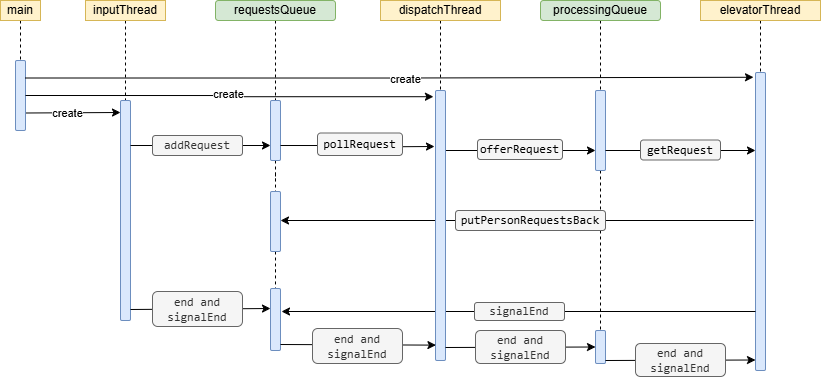

The diagram above was exported from draw.io. Its source (the exported page's mxGraphModel, read from the mxfile embedded in the PNG):
<mxGraphModel dx="985" dy="574" grid="1" gridSize="10" guides="1" tooltips="1" connect="1" arrows="1" fold="1" page="1" pageScale="1" pageWidth="827" pageHeight="1169" math="0" shadow="0">
  <root>
    <mxCell id="0" />
    <mxCell id="1" parent="0" />
    <mxCell id="LxnZI3gQCfK8woGBnk_b-69" value="" style="edgeStyle=orthogonalEdgeStyle;rounded=0;orthogonalLoop=1;jettySize=auto;html=1;dashed=1;endArrow=none;startFill=0;" edge="1" parent="1" source="LxnZI3gQCfK8woGBnk_b-1" target="LxnZI3gQCfK8woGBnk_b-67">
      <mxGeometry relative="1" as="geometry" />
    </mxCell>
    <mxCell id="LxnZI3gQCfK8woGBnk_b-1" value="requestsQueue" style="rounded=1;whiteSpace=wrap;html=1;fillColor=#d5e8d4;strokeColor=#82b366;" vertex="1" parent="1">
      <mxGeometry x="215" y="250" width="120" height="20" as="geometry" />
    </mxCell>
    <mxCell id="LxnZI3gQCfK8woGBnk_b-64" value="" style="edgeStyle=orthogonalEdgeStyle;rounded=0;orthogonalLoop=1;jettySize=auto;html=1;dashed=1;endArrow=none;startFill=0;" edge="1" parent="1" source="LxnZI3gQCfK8woGBnk_b-2" target="LxnZI3gQCfK8woGBnk_b-50">
      <mxGeometry relative="1" as="geometry" />
    </mxCell>
    <mxCell id="LxnZI3gQCfK8woGBnk_b-2" value="&lt;font face=&quot;Helvetica&quot;&gt;inputThread&lt;/font&gt;" style="rounded=0;whiteSpace=wrap;html=1;fillColor=#fff2cc;strokeColor=#d6b656;" vertex="1" parent="1">
      <mxGeometry x="85" y="250" width="80" height="20" as="geometry" />
    </mxCell>
    <mxCell id="LxnZI3gQCfK8woGBnk_b-65" value="" style="edgeStyle=orthogonalEdgeStyle;rounded=0;orthogonalLoop=1;jettySize=auto;html=1;dashed=1;endArrow=none;startFill=0;" edge="1" parent="1" source="LxnZI3gQCfK8woGBnk_b-3" target="LxnZI3gQCfK8woGBnk_b-49">
      <mxGeometry relative="1" as="geometry" />
    </mxCell>
    <mxCell id="LxnZI3gQCfK8woGBnk_b-3" value="&lt;font face=&quot;Helvetica&quot;&gt;dispatchThread&lt;/font&gt;" style="rounded=0;whiteSpace=wrap;html=1;fillColor=#fff2cc;strokeColor=#d6b656;" vertex="1" parent="1">
      <mxGeometry x="380" y="250" width="120" height="20" as="geometry" />
    </mxCell>
    <mxCell id="LxnZI3gQCfK8woGBnk_b-72" value="" style="edgeStyle=orthogonalEdgeStyle;rounded=0;orthogonalLoop=1;jettySize=auto;html=1;dashed=1;endArrow=none;startFill=0;" edge="1" parent="1" source="LxnZI3gQCfK8woGBnk_b-4" target="LxnZI3gQCfK8woGBnk_b-71">
      <mxGeometry relative="1" as="geometry" />
    </mxCell>
    <mxCell id="LxnZI3gQCfK8woGBnk_b-4" value="processingQueue" style="rounded=1;whiteSpace=wrap;html=1;fillColor=#d5e8d4;strokeColor=#82b366;" vertex="1" parent="1">
      <mxGeometry x="540" y="250" width="120" height="20" as="geometry" />
    </mxCell>
    <mxCell id="LxnZI3gQCfK8woGBnk_b-79" value="" style="edgeStyle=orthogonalEdgeStyle;rounded=0;orthogonalLoop=1;jettySize=auto;html=1;dashed=1;endArrow=none;startFill=0;" edge="1" parent="1" source="LxnZI3gQCfK8woGBnk_b-5" target="LxnZI3gQCfK8woGBnk_b-43">
      <mxGeometry relative="1" as="geometry" />
    </mxCell>
    <mxCell id="LxnZI3gQCfK8woGBnk_b-5" value="&lt;font face=&quot;Helvetica&quot;&gt;elevatorThread&lt;/font&gt;" style="rounded=0;whiteSpace=wrap;html=1;fillColor=#fff2cc;strokeColor=#d6b656;" vertex="1" parent="1">
      <mxGeometry x="700" y="250" width="120" height="20" as="geometry" />
    </mxCell>
    <mxCell id="LxnZI3gQCfK8woGBnk_b-45" value="" style="edgeStyle=orthogonalEdgeStyle;rounded=0;orthogonalLoop=1;jettySize=auto;html=1;dashed=1;endArrow=none;startFill=0;" edge="1" parent="1" source="LxnZI3gQCfK8woGBnk_b-8" target="LxnZI3gQCfK8woGBnk_b-44">
      <mxGeometry relative="1" as="geometry" />
    </mxCell>
    <mxCell id="LxnZI3gQCfK8woGBnk_b-8" value="&lt;font face=&quot;Helvetica&quot;&gt;main&lt;/font&gt;" style="rounded=0;whiteSpace=wrap;html=1;fillColor=#fff2cc;strokeColor=#d6b656;" vertex="1" parent="1">
      <mxGeometry y="250" width="40" height="20" as="geometry" />
    </mxCell>
    <mxCell id="LxnZI3gQCfK8woGBnk_b-43" value="" style="rounded=1;whiteSpace=wrap;html=1;fillColor=#dae8fc;strokeColor=#6c8ebf;" vertex="1" parent="1">
      <mxGeometry x="755" y="322" width="10" height="298" as="geometry" />
    </mxCell>
    <mxCell id="LxnZI3gQCfK8woGBnk_b-62" style="edgeStyle=orthogonalEdgeStyle;rounded=0;orthogonalLoop=1;jettySize=auto;html=1;exitX=1;exitY=0.75;exitDx=0;exitDy=0;" edge="1" parent="1" source="LxnZI3gQCfK8woGBnk_b-44">
      <mxGeometry relative="1" as="geometry">
        <mxPoint x="120" y="362" as="targetPoint" />
      </mxGeometry>
    </mxCell>
    <mxCell id="LxnZI3gQCfK8woGBnk_b-63" value="create" style="edgeLabel;html=1;align=center;verticalAlign=middle;resizable=0;points=[];" vertex="1" connectable="0" parent="LxnZI3gQCfK8woGBnk_b-62">
      <mxGeometry x="-0.1178" relative="1" as="geometry">
        <mxPoint as="offset" />
      </mxGeometry>
    </mxCell>
    <mxCell id="LxnZI3gQCfK8woGBnk_b-44" value="" style="rounded=1;whiteSpace=wrap;html=1;fillColor=#dae8fc;strokeColor=#6c8ebf;" vertex="1" parent="1">
      <mxGeometry x="15" y="310" width="10" height="70" as="geometry" />
    </mxCell>
    <mxCell id="LxnZI3gQCfK8woGBnk_b-47" style="edgeStyle=orthogonalEdgeStyle;rounded=0;orthogonalLoop=1;jettySize=auto;html=1;exitX=1;exitY=0.25;exitDx=0;exitDy=0;entryX=-0.2;entryY=0.016;entryDx=0;entryDy=0;entryPerimeter=0;" edge="1" parent="1" source="LxnZI3gQCfK8woGBnk_b-44" target="LxnZI3gQCfK8woGBnk_b-43">
      <mxGeometry relative="1" as="geometry">
        <mxPoint x="880" y="328" as="targetPoint" />
      </mxGeometry>
    </mxCell>
    <mxCell id="LxnZI3gQCfK8woGBnk_b-48" value="create" style="edgeLabel;html=1;align=center;verticalAlign=middle;resizable=0;points=[];" vertex="1" connectable="0" parent="LxnZI3gQCfK8woGBnk_b-47">
      <mxGeometry x="0.0453" y="-2" relative="1" as="geometry">
        <mxPoint as="offset" />
      </mxGeometry>
    </mxCell>
    <mxCell id="LxnZI3gQCfK8woGBnk_b-51" style="edgeStyle=orthogonalEdgeStyle;rounded=0;orthogonalLoop=1;jettySize=auto;html=1;exitX=1;exitY=0.5;exitDx=0;exitDy=0;entryX=-0.207;entryY=0.023;entryDx=0;entryDy=0;entryPerimeter=0;" edge="1" parent="1" source="LxnZI3gQCfK8woGBnk_b-44" target="LxnZI3gQCfK8woGBnk_b-49">
      <mxGeometry relative="1" as="geometry">
        <mxPoint x="430" y="345" as="targetPoint" />
      </mxGeometry>
    </mxCell>
    <mxCell id="LxnZI3gQCfK8woGBnk_b-53" value="create" style="edgeLabel;html=1;align=center;verticalAlign=middle;resizable=0;points=[];" vertex="1" connectable="0" parent="LxnZI3gQCfK8woGBnk_b-51">
      <mxGeometry x="-0.0111" y="1" relative="1" as="geometry">
        <mxPoint x="1" as="offset" />
      </mxGeometry>
    </mxCell>
    <mxCell id="LxnZI3gQCfK8woGBnk_b-50" value="" style="rounded=1;whiteSpace=wrap;html=1;fillColor=#dae8fc;strokeColor=#6c8ebf;" vertex="1" parent="1">
      <mxGeometry x="120" y="350" width="10" height="220" as="geometry" />
    </mxCell>
    <mxCell id="LxnZI3gQCfK8woGBnk_b-78" value="" style="edgeStyle=orthogonalEdgeStyle;rounded=0;orthogonalLoop=1;jettySize=auto;html=1;dashed=1;endArrow=none;startFill=0;" edge="1" parent="1" source="LxnZI3gQCfK8woGBnk_b-67" target="LxnZI3gQCfK8woGBnk_b-73">
      <mxGeometry relative="1" as="geometry" />
    </mxCell>
    <mxCell id="LxnZI3gQCfK8woGBnk_b-67" value="" style="rounded=1;whiteSpace=wrap;html=1;fillColor=#dae8fc;strokeColor=#6c8ebf;" vertex="1" parent="1">
      <mxGeometry x="270" y="350" width="10" height="60" as="geometry" />
    </mxCell>
    <mxCell id="LxnZI3gQCfK8woGBnk_b-68" value="" style="endArrow=classic;html=1;rounded=0;entryX=0;entryY=0.75;entryDx=0;entryDy=0;" edge="1" parent="1" target="LxnZI3gQCfK8woGBnk_b-67">
      <mxGeometry width="50" height="50" relative="1" as="geometry">
        <mxPoint x="130" y="395" as="sourcePoint" />
        <mxPoint x="180" y="345" as="targetPoint" />
      </mxGeometry>
    </mxCell>
    <mxCell id="LxnZI3gQCfK8woGBnk_b-102" style="edgeStyle=orthogonalEdgeStyle;rounded=0;orthogonalLoop=1;jettySize=auto;html=1;exitX=0.5;exitY=1;exitDx=0;exitDy=0;entryX=0.5;entryY=0;entryDx=0;entryDy=0;dashed=1;endArrow=none;startFill=0;" edge="1" parent="1" source="LxnZI3gQCfK8woGBnk_b-71" target="LxnZI3gQCfK8woGBnk_b-98">
      <mxGeometry relative="1" as="geometry" />
    </mxCell>
    <mxCell id="LxnZI3gQCfK8woGBnk_b-71" value="" style="rounded=1;whiteSpace=wrap;html=1;fillColor=#dae8fc;strokeColor=#6c8ebf;" vertex="1" parent="1">
      <mxGeometry x="595" y="340" width="10" height="80" as="geometry" />
    </mxCell>
    <mxCell id="LxnZI3gQCfK8woGBnk_b-83" value="" style="edgeStyle=orthogonalEdgeStyle;rounded=0;orthogonalLoop=1;jettySize=auto;html=1;dashed=1;endArrow=none;startFill=0;" edge="1" parent="1" source="LxnZI3gQCfK8woGBnk_b-73" target="LxnZI3gQCfK8woGBnk_b-80">
      <mxGeometry relative="1" as="geometry" />
    </mxCell>
    <mxCell id="LxnZI3gQCfK8woGBnk_b-73" value="" style="rounded=1;whiteSpace=wrap;html=1;fillColor=#dae8fc;strokeColor=#6c8ebf;" vertex="1" parent="1">
      <mxGeometry x="270" y="441" width="10" height="60" as="geometry" />
    </mxCell>
    <mxCell id="LxnZI3gQCfK8woGBnk_b-75" value="" style="endArrow=classic;html=1;rounded=0;" edge="1" parent="1" source="LxnZI3gQCfK8woGBnk_b-29">
      <mxGeometry width="50" height="50" relative="1" as="geometry">
        <mxPoint x="753" y="470" as="sourcePoint" />
        <mxPoint x="280" y="470" as="targetPoint" />
      </mxGeometry>
    </mxCell>
    <mxCell id="LxnZI3gQCfK8woGBnk_b-24" value="&lt;font style=&quot;text-align: left;&quot; face=&quot;consolas&quot;&gt;addRequest&lt;/font&gt;" style="rounded=1;whiteSpace=wrap;html=1;fillColor=#f5f5f5;strokeColor=#666666;fontColor=#333333;" vertex="1" parent="1">
      <mxGeometry x="152" y="385" width="90" height="20" as="geometry" />
    </mxCell>
    <mxCell id="LxnZI3gQCfK8woGBnk_b-76" value="" style="endArrow=classic;html=1;rounded=0;entryX=0;entryY=0.75;entryDx=0;entryDy=0;" edge="1" parent="1" target="LxnZI3gQCfK8woGBnk_b-71">
      <mxGeometry width="50" height="50" relative="1" as="geometry">
        <mxPoint x="445" y="400" as="sourcePoint" />
        <mxPoint x="495" y="350" as="targetPoint" />
      </mxGeometry>
    </mxCell>
    <mxCell id="LxnZI3gQCfK8woGBnk_b-27" value="&lt;div style=&quot;text-align: left;&quot;&gt;&lt;span style=&quot;background-color: transparent;&quot;&gt;&lt;font face=&quot;consolas&quot; color=&quot;#000000&quot;&gt;offerRequest&lt;/font&gt;&lt;/span&gt;&lt;/div&gt;" style="rounded=1;whiteSpace=wrap;html=1;fillColor=#f5f5f5;strokeColor=#666666;fontColor=#333333;" vertex="1" parent="1">
      <mxGeometry x="477" y="389" width="85" height="20" as="geometry" />
    </mxCell>
    <mxCell id="LxnZI3gQCfK8woGBnk_b-77" style="edgeStyle=orthogonalEdgeStyle;rounded=0;orthogonalLoop=1;jettySize=auto;html=1;exitX=1;exitY=0.75;exitDx=0;exitDy=0;" edge="1" parent="1" source="LxnZI3gQCfK8woGBnk_b-71">
      <mxGeometry relative="1" as="geometry">
        <mxPoint x="755" y="400" as="targetPoint" />
      </mxGeometry>
    </mxCell>
    <mxCell id="LxnZI3gQCfK8woGBnk_b-26" value="&lt;div style=&quot;text-align: left;&quot;&gt;&lt;span style=&quot;background-color: transparent;&quot;&gt;&lt;font face=&quot;consolas&quot; color=&quot;#000000&quot;&gt;getRequest&lt;/font&gt;&lt;/span&gt;&lt;/div&gt;" style="rounded=1;whiteSpace=wrap;html=1;fillColor=#f5f5f5;strokeColor=#666666;fontColor=#333333;" vertex="1" parent="1">
      <mxGeometry x="640" y="389.5" width="80" height="20" as="geometry" />
    </mxCell>
    <mxCell id="LxnZI3gQCfK8woGBnk_b-80" value="" style="rounded=1;whiteSpace=wrap;html=1;fillColor=#dae8fc;strokeColor=#6c8ebf;" vertex="1" parent="1">
      <mxGeometry x="270" y="538" width="10" height="62" as="geometry" />
    </mxCell>
    <mxCell id="LxnZI3gQCfK8woGBnk_b-84" value="" style="endArrow=classic;html=1;rounded=0;entryX=0;entryY=0.5;entryDx=0;entryDy=0;" edge="1" parent="1">
      <mxGeometry width="50" height="50" relative="1" as="geometry">
        <mxPoint x="130" y="559" as="sourcePoint" />
        <mxPoint x="270" y="558" as="targetPoint" />
      </mxGeometry>
    </mxCell>
    <mxCell id="LxnZI3gQCfK8woGBnk_b-85" value="&lt;font style=&quot;text-align: left;&quot; face=&quot;consolas&quot;&gt;end and signalEnd&lt;/font&gt;" style="rounded=1;whiteSpace=wrap;html=1;fillColor=#f5f5f5;strokeColor=#666666;fontColor=#333333;" vertex="1" parent="1">
      <mxGeometry x="152" y="541" width="90" height="35" as="geometry" />
    </mxCell>
    <mxCell id="LxnZI3gQCfK8woGBnk_b-87" style="edgeStyle=orthogonalEdgeStyle;rounded=0;orthogonalLoop=1;jettySize=auto;html=1;exitX=1;exitY=0.75;exitDx=0;exitDy=0;" edge="1" parent="1" source="LxnZI3gQCfK8woGBnk_b-67">
      <mxGeometry relative="1" as="geometry">
        <mxPoint x="434" y="396" as="targetPoint" />
      </mxGeometry>
    </mxCell>
    <mxCell id="LxnZI3gQCfK8woGBnk_b-25" value="&lt;div style=&quot;text-align: left;&quot;&gt;&lt;span style=&quot;background-color: transparent;&quot;&gt;&lt;font face=&quot;consolas&quot; color=&quot;#000000&quot;&gt;pollRequest&lt;/font&gt;&lt;/span&gt;&lt;/div&gt;" style="rounded=1;whiteSpace=wrap;html=1;fillColor=#f5f5f5;strokeColor=#666666;fontColor=#333333;" vertex="1" parent="1">
      <mxGeometry x="317" y="382.5" width="85" height="22.5" as="geometry" />
    </mxCell>
    <mxCell id="LxnZI3gQCfK8woGBnk_b-89" value="" style="endArrow=none;html=1;rounded=0;startFill=0;" edge="1" parent="1" target="LxnZI3gQCfK8woGBnk_b-29">
      <mxGeometry width="50" height="50" relative="1" as="geometry">
        <mxPoint x="753" y="470" as="sourcePoint" />
        <mxPoint x="280" y="470" as="targetPoint" />
      </mxGeometry>
    </mxCell>
    <mxCell id="LxnZI3gQCfK8woGBnk_b-29" value="&lt;font style=&quot;color: rgb(0, 0, 0); text-align: left;&quot; face=&quot;consolas&quot;&gt;putPersonRequestsBack&lt;br&gt;&lt;/font&gt;" style="rounded=1;whiteSpace=wrap;html=1;fillColor=#f5f5f5;strokeColor=#666666;fontColor=#333333;" vertex="1" parent="1">
      <mxGeometry x="455" y="460" width="150" height="20" as="geometry" />
    </mxCell>
    <mxCell id="LxnZI3gQCfK8woGBnk_b-91" value="" style="endArrow=classic;html=1;rounded=0;" edge="1" parent="1">
      <mxGeometry width="50" height="50" relative="1" as="geometry">
        <mxPoint x="755" y="561" as="sourcePoint" />
        <mxPoint x="281" y="561" as="targetPoint" />
      </mxGeometry>
    </mxCell>
    <mxCell id="LxnZI3gQCfK8woGBnk_b-90" value="&lt;font style=&quot;text-align: left;&quot; face=&quot;consolas&quot;&gt;signalEnd&lt;/font&gt;" style="rounded=1;whiteSpace=wrap;html=1;fillColor=#f5f5f5;strokeColor=#666666;fontColor=#333333;" vertex="1" parent="1">
      <mxGeometry x="474" y="552" width="90" height="18" as="geometry" />
    </mxCell>
    <mxCell id="LxnZI3gQCfK8woGBnk_b-49" value="" style="rounded=1;whiteSpace=wrap;html=1;fillColor=#dae8fc;strokeColor=#6c8ebf;" vertex="1" parent="1">
      <mxGeometry x="435" y="340" width="10" height="270" as="geometry" />
    </mxCell>
    <mxCell id="LxnZI3gQCfK8woGBnk_b-92" value="" style="endArrow=classic;html=1;rounded=0;entryX=0.043;entryY=0.943;entryDx=0;entryDy=0;entryPerimeter=0;" edge="1" parent="1" target="LxnZI3gQCfK8woGBnk_b-49">
      <mxGeometry width="50" height="50" relative="1" as="geometry">
        <mxPoint x="280" y="594" as="sourcePoint" />
        <mxPoint x="430" y="594" as="targetPoint" />
      </mxGeometry>
    </mxCell>
    <mxCell id="LxnZI3gQCfK8woGBnk_b-96" value="&lt;font style=&quot;text-align: left;&quot; face=&quot;consolas&quot;&gt;end and signalEnd&lt;/font&gt;" style="rounded=1;whiteSpace=wrap;html=1;fillColor=#f5f5f5;strokeColor=#666666;fontColor=#333333;" vertex="1" parent="1">
      <mxGeometry x="312" y="578" width="90" height="35" as="geometry" />
    </mxCell>
    <mxCell id="LxnZI3gQCfK8woGBnk_b-98" value="" style="rounded=1;whiteSpace=wrap;html=1;fillColor=#dae8fc;strokeColor=#6c8ebf;" vertex="1" parent="1">
      <mxGeometry x="595" y="580" width="10" height="33" as="geometry" />
    </mxCell>
    <mxCell id="LxnZI3gQCfK8woGBnk_b-99" value="" style="endArrow=classic;html=1;rounded=0;entryX=0;entryY=0.5;entryDx=0;entryDy=0;" edge="1" parent="1" target="LxnZI3gQCfK8woGBnk_b-98">
      <mxGeometry width="50" height="50" relative="1" as="geometry">
        <mxPoint x="445" y="597" as="sourcePoint" />
        <mxPoint x="495" y="544" as="targetPoint" />
      </mxGeometry>
    </mxCell>
    <mxCell id="LxnZI3gQCfK8woGBnk_b-97" value="&lt;font style=&quot;text-align: left;&quot; face=&quot;consolas&quot;&gt;end and signalEnd&lt;/font&gt;" style="rounded=1;whiteSpace=wrap;html=1;fillColor=#f5f5f5;strokeColor=#666666;fontColor=#333333;" vertex="1" parent="1">
      <mxGeometry x="475" y="580" width="90" height="33" as="geometry" />
    </mxCell>
    <mxCell id="LxnZI3gQCfK8woGBnk_b-104" value="" style="endArrow=classic;html=1;rounded=0;entryX=0;entryY=0.5;entryDx=0;entryDy=0;" edge="1" parent="1">
      <mxGeometry width="50" height="50" relative="1" as="geometry">
        <mxPoint x="605" y="610" as="sourcePoint" />
        <mxPoint x="754.9999999999998" y="609.5" as="targetPoint" />
      </mxGeometry>
    </mxCell>
    <mxCell id="LxnZI3gQCfK8woGBnk_b-105" value="&lt;font style=&quot;text-align: left;&quot; face=&quot;consolas&quot;&gt;end and signalEnd&lt;/font&gt;" style="rounded=1;whiteSpace=wrap;html=1;fillColor=#f5f5f5;strokeColor=#666666;fontColor=#333333;" vertex="1" parent="1">
      <mxGeometry x="635" y="593" width="90" height="33" as="geometry" />
    </mxCell>
  </root>
</mxGraphModel>